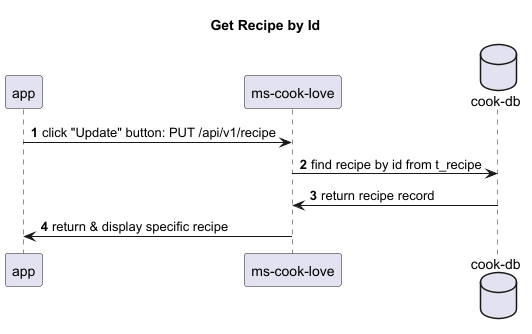

The diagram above was rendered by PlantUML. Its source (embedded in the PNG):
@startuml
'https://plantuml.com/sequence-diagram

title Get Recipe by Id
autonumber
participant app
participant "ms-cook-love" as mcl
database "cook-db" as db

app -> mcl: click "Update" button: PUT /api/v1/recipe
mcl -> db: find recipe by id from t_recipe
db -> mcl: return recipe record
mcl -> app: return & display specific recipe

@enduml